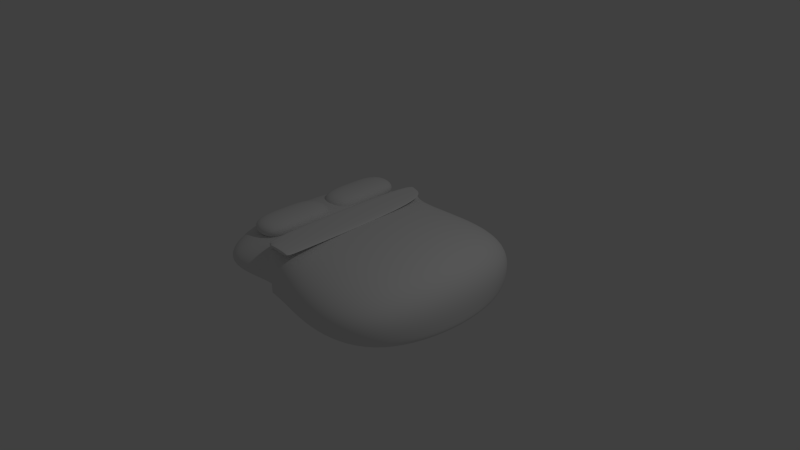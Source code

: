 # Source: bed.blend  (saved by Blender 2.72.0; exported with 4.5.12 LTS)
import bpy
from mathutils import Matrix  # noqa: F401  (used for matrix-valued properties, if any)

bpy.ops.wm.read_factory_settings(use_empty=True)
scene = bpy.context.scene
scene.name = 'Scene'

# ---- collections
col_collection_1 = bpy.data.collections.new('Collection 1'); scene.collection.children.link(col_collection_1)

# ---- materials (node trees are filled in below, after node groups)
mat_material = bpy.data.materials.new('Material')
mat_material.alpha_threshold = 0.0
mat_material.use_transparent_shadow = False
mat_material.roughness = 0.5
mat_material.line_color = (0.0, 0.0, 0.0, 1.0)

# ---- material node trees

# ---- world
world_world = bpy.data.worlds.new('World'); scene.world = world_world
world_world.color = (0.05088, 0.05088, 0.05088)
world_world.use_sun_shadow = False
world_world.sun_shadow_jitter_overblur = 0.0
world_world.cycles.sampling_method = 'MANUAL'
world_world.cycles.sample_map_resolution = 256

# ---- cameras
cam_camera = bpy.data.cameras.new('Camera')
cam_camera.clip_end = 100.0
cam_camera.lens = 35.0
cam_camera.sensor_width = 32.0
cam_camera.sensor_height = 18.0
cam_camera.ortho_scale = 7.314
cam_camera.dof.focus_distance = 0.0
cam_camera.dof.aperture_fstop = 128.0

# ---- lights
light_lamp = bpy.data.lights.new('Lamp', 'POINT')
light_lamp.transmission_factor = 0.0
light_lamp.cutoff_distance = 30.0
light_lamp.energy = 100.0
light_lamp.shadow_buffer_clip_start = 1.001
light_lamp.shadow_soft_size = 0.1
light_lamp.shadow_maximum_resolution = 0.006
light_lamp.use_absolute_resolution = True
light_lamp.cycles.use_multiple_importance_sampling = False

# ---- meshes
me_cube_002 = bpy.data.meshes.new('Cube.002')
me_cube_002.from_pydata([(-1.0, -1.0, -1.0), (-1.0, 1.0, -1.0), (1.0, 1.0, -1.0), (1.0, -1.0, -1.0), (-1.0, -1.0, 1.0), (-1.0, 1.0, 1.0), (1.0, 1.0, 1.0), (1.0, -1.0, 1.0), (-1.0, -0.01864, 1.0), (-1.0, -0.01864, -1.0), (1.0, -0.01864, 1.0), (1.0, -0.01864, -1.0)], [], [(8, 5, 1, 9), (5, 6, 2, 1), (10, 7, 3, 11), (7, 4, 0, 3), (9, 1, 2, 11), (10, 6, 5, 8), (4, 8, 9, 0), (6, 10, 11, 2), (0, 9, 11, 3), (7, 10, 8, 4)])
me_cube_002.polygons.foreach_set('use_smooth', [True] * 10)
me_cube_002.use_remesh_preserve_volume = False
me_cube_002.use_remesh_preserve_attributes = False
me_cube_002.use_mirror_vertex_groups = False
me_cube_002.update()
me_cube_001 = bpy.data.meshes.new('Cube.001')
me_cube_001.from_pydata([(-1.0, -1.0, -1.0), (-1.0, 1.0, -1.0), (1.0, 1.0, -1.0), (1.0, -1.0, -1.0), (-1.0, -1.0, 1.0), (-1.0, 1.0, 1.0), (1.0, 1.0, 1.0), (1.0, -1.0, 1.0), (-1.0, -0.01968, 1.0), (-1.0, -0.01968, -1.0), (1.0, -0.01968, 1.0), (1.0, -0.01968, -1.0)], [], [(8, 5, 1, 9), (5, 6, 2, 1), (10, 7, 3, 11), (7, 4, 0, 3), (9, 1, 2, 11), (10, 6, 5, 8), (4, 8, 9, 0), (6, 10, 11, 2), (0, 9, 11, 3), (7, 10, 8, 4)])
me_cube_001.polygons.foreach_set('use_smooth', [True] * 10)
me_cube_001.use_remesh_preserve_volume = False
me_cube_001.use_remesh_preserve_attributes = False
me_cube_001.use_mirror_vertex_groups = False
me_cube_001.update()
me_cube = bpy.data.meshes.new('Cube')
me_cube.from_pydata([(1.0, 1.0, -1.0), (1.0, -1.0, -1.0), (-1.0, -1.517, -1.517), (-1.0, 1.517, -1.517), (-0.3064, -1.0, 1.0), (-0.3064, 1.0, 1.0), (-1.0, -1.517, 1.517), (-1.0, 1.517, 1.517), (-0.3064, 1.0, -1.0), (-0.3064, -1.0, -1.0), (-0.3064, 1.0, 1.0), (-0.3064, -1.0, 1.0), (1.007, 1.47, -1.285), (1.007, -1.47, -1.285), (1.007, 1.47, 1.655), (1.007, -1.47, 1.655), (-0.2993, 1.0, -0.8151), (-0.2993, -1.0, -0.8151), (-0.2993, 1.0, 1.185), (-0.2993, -1.0, 1.185), (-0.2993, 1.0, 1.185), (-0.2993, -1.0, 1.185), (-0.3064, -1.0, 1.0), (-0.3064, 1.0, 1.0), (-0.3064, 1.0, -1.0), (-0.3064, -1.0, -1.0), (-0.3064, 1.0, 1.0), (-0.3064, -1.0, 1.0), (-0.2993, 1.0, -0.8151), (-0.2993, -1.0, -0.8151), (-0.2993, 1.0, 1.185), (-0.2993, -1.0, 1.185), (-0.2993, 1.0, 1.185), (-0.2993, -1.0, 1.185), (-0.3064, -1.0, 1.0), (-0.3064, 1.0, 1.0), (-0.3064, 1.0, -1.0), (-0.3064, -1.0, -1.0), (-0.3064, 1.0, 1.0), (-0.3064, -1.0, 1.0), (-0.2993, 1.0, -0.8151), (-0.2993, -1.0, -0.8151), (-0.2993, 1.0, 1.185), (-0.2993, -1.0, 1.185), (-0.2993, 1.0, 1.185), (-0.2993, -1.0, 1.185), (-0.3064, -1.0, 1.0), (-0.3064, 1.0, 1.0), (-0.2993, 1.0, 1.185), (-0.2993, -1.0, 1.185), (-0.3765, -1.0, 1.013), (-0.3765, 1.0, 1.013), (-0.3695, 1.0, 1.198), (-0.3695, -1.0, 1.198), (-0.2982, 1.0, 1.351), (-0.2982, -1.0, 1.351), (-0.3683, 1.0, 1.364), (-0.3683, -1.0, 1.364), (-0.06114, 1.0, 1.141), (-0.06115, -1.0, 1.141), (-0.05998, 1.0, 1.307), (-0.05999, -1.0, 1.307), (-0.2993, -1.0, 1.185), (-0.2982, -1.0, 1.351), (-0.06115, -1.0, 1.141), (-0.05999, -1.0, 1.307)], [], [(8, 9, 2, 3), (10, 7, 6, 11), (9, 1, 13, 17), (9, 11, 6, 2), (2, 6, 7, 3), (10, 8, 3, 7), (0, 1, 9, 8), (19, 18, 20, 21), (20, 5, 23, 32), (5, 4, 22, 23), (12, 14, 15, 13), (14, 18, 19, 15), (13, 15, 19, 17), (14, 12, 16, 18), (0, 8, 16, 12), (1, 0, 12, 13), (21, 20, 32, 33), (10, 11, 4, 5), (18, 10, 5, 20), (11, 19, 21, 4), (32, 23, 35, 44), (23, 22, 34, 35), (33, 32, 44, 45), (4, 21, 33, 22), (18, 16, 28, 30), (17, 19, 31, 29), (8, 10, 26, 24), (11, 9, 25, 27), (16, 8, 24, 28), (10, 18, 30, 26), (19, 11, 27, 31), (9, 17, 29, 25), (39, 37, 41, 43), (36, 38, 42, 40), (45, 44, 48, 49), (22, 33, 45, 34), (30, 28, 40, 42), (29, 31, 43, 41), (24, 26, 38, 36), (27, 25, 37, 39), (28, 24, 36, 40), (26, 30, 42, 38), (31, 27, 39, 43), (25, 29, 41, 37), (48, 52, 56, 54), (35, 34, 46, 47), (44, 35, 47, 48), (34, 45, 49, 46), (51, 50, 53, 52), (47, 46, 50, 51), (48, 47, 51, 52), (46, 49, 53, 50), (55, 54, 56, 57), (53, 49, 55, 57), (52, 53, 57, 56), (49, 59, 64, 62), (59, 58, 60, 61), (48, 54, 60, 58), (54, 55, 61, 60), (49, 48, 58, 59), (63, 62, 64, 65), (61, 55, 63, 65), (59, 61, 65, 64), (55, 49, 62, 63)])
me_cube.polygons.foreach_set('use_smooth', [True] * 64)
me_cube.materials.append(mat_material)
me_cube.use_remesh_preserve_volume = False
me_cube.use_remesh_preserve_attributes = False
me_cube.use_mirror_vertex_groups = False
me_cube.update()

# ---- objects
ob_cube_002 = bpy.data.objects.new('Cube.002', me_cube_002)
ob_cube_001 = bpy.data.objects.new('Cube.001', me_cube_001)
ob_cube = bpy.data.objects.new('Cube', me_cube)
ob_lamp = bpy.data.objects.new('Lamp', light_lamp)
ob_camera = bpy.data.objects.new('Camera', cam_camera)

# ---- transforms, parenting, visibility, modifiers, constraints
ob_cube_002.location = (-0.9969, 0.6288, 0.3407)
ob_cube_002.scale = (0.2956, 0.5647, -0.1333)
ob_cube_002.lineart.crease_threshold = 0.0
_m = ob_cube_002.modifiers.new('Subsurf', 'SUBSURF')
_m.uv_smooth = 'PRESERVE_CORNERS'
_m.levels = 3
_m.render_levels = 3
_m.show_only_control_edges = False
ob_cube_001.location = (-0.9969, -0.5133, 0.3407)
ob_cube_001.scale = (0.2956, 0.5647, -0.1333)
ob_cube_001.lineart.crease_threshold = 0.0
_m = ob_cube_001.modifiers.new('Subsurf', 'SUBSURF')
_m.uv_smooth = 'PRESERVE_CORNERS'
_m.levels = 3
_m.render_levels = 3
_m.show_only_control_edges = False
ob_cube.location = (0.0, 0.0, 0.0)
ob_cube.scale = (1.66, 1.251, 0.3237)
ob_cube.lock_rotations_4d = False
ob_cube.empty_display_type = 'ARROWS'
ob_cube.lineart.crease_threshold = 0.0
_m = ob_cube.modifiers.new('Subsurf', 'SUBSURF')
_m.uv_smooth = 'PRESERVE_CORNERS'
_m.levels = 4
_m.render_levels = 4
_m.show_only_control_edges = False
ob_lamp.location = (4.076, 1.005, 5.904)
ob_lamp.rotation_euler = (0.6503, 0.05522, 1.866)
ob_lamp.lock_rotations_4d = False
ob_lamp.empty_display_type = 'ARROWS'
ob_lamp.color = (0.0, 0.0, 0.0, 0.0)
ob_lamp.lineart.crease_threshold = 0.0
ob_camera.location = (7.481, -6.508, 5.344)
ob_camera.rotation_euler = (1.109, 0.01082, 0.8149)
ob_camera.lock_rotations_4d = False
ob_camera.empty_display_type = 'ARROWS'
ob_camera.color = (0.0, 0.0, 0.0, 0.0)
ob_camera.display_type = 'WIRE'
ob_camera.lineart.crease_threshold = 0.0

# ---- collection membership
col_collection_1.objects.link(ob_cube_002)
col_collection_1.objects.link(ob_cube_001)
col_collection_1.objects.link(ob_cube)
col_collection_1.objects.link(ob_lamp)
col_collection_1.objects.link(ob_camera)

# ---- scene / render settings (as saved in the file)
scene.camera = ob_camera
scene.frame_start = 1; scene.frame_end = 250; scene.frame_set(1)
scene.render.engine = 'BLENDER_EEVEE_NEXT'
scene.render.resolution_percentage = 50
scene.render.dither_intensity = 0.0
scene.cycles.use_denoising = False
scene.cycles.samples = 10
scene.cycles.sampling_pattern = 'TABULATED_SOBOL'
scene.cycles.light_sampling_threshold = 0.0
scene.cycles.use_adaptive_sampling = False
scene.cycles.use_light_tree = False
scene.cycles.blur_glossy = 0.0
scene.cycles.pixel_filter_type = 'GAUSSIAN'
scene.cycles.sample_clamp_indirect = 0.0
scene.view_settings.view_transform = 'Standard'
bpy.context.view_layer.update()
